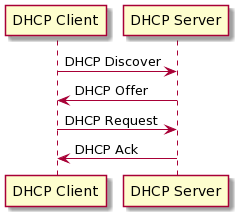

The diagram above was rendered by PlantUML. Its source (embedded in the PNG):
@startuml
"DHCP Client" -> "DHCP Server" : DHCP Discover
"DHCP Client" <- "DHCP Server" : DHCP Offer
"DHCP Client" -> "DHCP Server" : DHCP Request
"DHCP Client" <- "DHCP Server" : DHCP Ack
@enduml